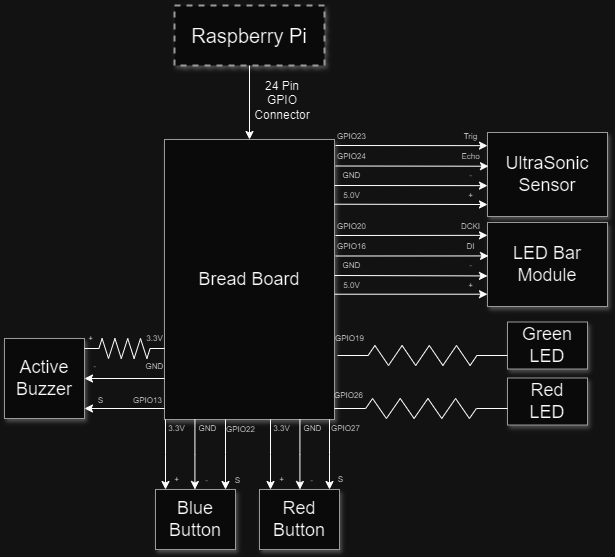

The diagram above was exported from draw.io. Its source (the exported page's mxGraphModel, read from the mxfile embedded in the PNG):
<mxGraphModel dx="573" dy="325" grid="1" gridSize="10" guides="1" tooltips="1" connect="1" arrows="1" fold="1" page="1" pageScale="1.5" pageWidth="1169" pageHeight="826" background="none" math="0" shadow="0">
  <root>
    <mxCell id="0" style=";html=1;" />
    <mxCell id="1" style=";html=1;" parent="0" />
    <mxCell id="3a17f1ce550125da-1" value="Raspberry Pi" style="whiteSpace=wrap;html=1;shadow=1;fontSize=20;fillColor=#f5f5f5;strokeColor=#666666;strokeWidth=2;dashed=1;" parent="1" vertex="1">
      <mxGeometry x="797" y="320" width="150" height="60" as="geometry" />
    </mxCell>
    <mxCell id="3a17f1ce550125da-2" value="Bread Board" style="whiteSpace=wrap;html=1;shadow=1;fontSize=18;fillColor=#f5f5f5;strokeColor=#666666;" parent="1" vertex="1">
      <mxGeometry x="787" y="454" width="170" height="280" as="geometry" />
    </mxCell>
    <mxCell id="3a17f1ce550125da-4" value="UltraSonic&lt;div&gt;Sensor&lt;/div&gt;" style="whiteSpace=wrap;html=1;shadow=1;fontSize=18;fillColor=#f5f5f5;strokeColor=#666666;" parent="1" vertex="1">
      <mxGeometry x="1110" y="447" width="120" height="84" as="geometry" />
    </mxCell>
    <mxCell id="YHh6D5ag_LXhB4YljzUJ-6" style="edgeStyle=elbowEdgeStyle;rounded=0;html=1;startArrow=none;startFill=0;jettySize=auto;orthogonalLoop=1;fontSize=18;elbow=vertical;" parent="1" edge="1">
      <mxGeometry relative="1" as="geometry">
        <mxPoint x="957" y="500" as="sourcePoint" />
        <mxPoint x="1110" y="500.28571428571433" as="targetPoint" />
      </mxGeometry>
    </mxCell>
    <mxCell id="YHh6D5ag_LXhB4YljzUJ-8" value="&lt;font style=&quot;font-size: 8px;&quot;&gt;GPIO24&lt;/font&gt;" style="text;html=1;align=center;verticalAlign=middle;whiteSpace=wrap;rounded=0;" parent="1" vertex="1">
      <mxGeometry x="958" y="461" width="33" height="17" as="geometry" />
    </mxCell>
    <mxCell id="YHh6D5ag_LXhB4YljzUJ-9" style="edgeStyle=elbowEdgeStyle;rounded=0;html=1;startArrow=none;startFill=0;jettySize=auto;orthogonalLoop=1;fontSize=18;elbow=vertical;" parent="1" target="3a17f1ce550125da-4" edge="1">
      <mxGeometry relative="1" as="geometry">
        <mxPoint x="958" y="460" as="sourcePoint" />
        <mxPoint x="1111" y="460.26" as="targetPoint" />
      </mxGeometry>
    </mxCell>
    <mxCell id="YHh6D5ag_LXhB4YljzUJ-17" value="&lt;font style=&quot;font-size: 8px;&quot;&gt;GPIO23&lt;/font&gt;" style="text;html=1;align=center;verticalAlign=middle;whiteSpace=wrap;rounded=0;" parent="1" vertex="1">
      <mxGeometry x="958" y="441" width="33" height="17" as="geometry" />
    </mxCell>
    <mxCell id="YHh6D5ag_LXhB4YljzUJ-18" value="&lt;font style=&quot;font-size: 8px;&quot;&gt;GND&lt;/font&gt;" style="text;html=1;align=center;verticalAlign=middle;whiteSpace=wrap;rounded=0;" parent="1" vertex="1">
      <mxGeometry x="958" y="480.5" width="33" height="17" as="geometry" />
    </mxCell>
    <mxCell id="YHh6D5ag_LXhB4YljzUJ-22" value="&lt;font style=&quot;font-size: 8px;&quot;&gt;+&lt;/font&gt;" style="text;html=1;align=center;verticalAlign=middle;whiteSpace=wrap;rounded=0;" parent="1" vertex="1">
      <mxGeometry x="1077" y="500" width="33" height="17" as="geometry" />
    </mxCell>
    <mxCell id="YHh6D5ag_LXhB4YljzUJ-19" value="&lt;font style=&quot;font-size: 8px;&quot;&gt;-&lt;/font&gt;" style="text;html=1;align=center;verticalAlign=middle;whiteSpace=wrap;rounded=0;" parent="1" vertex="1">
      <mxGeometry x="1077" y="480.5" width="33" height="17" as="geometry" />
    </mxCell>
    <mxCell id="YHh6D5ag_LXhB4YljzUJ-26" value="&lt;font style=&quot;font-size: 8px;&quot;&gt;5.0V&lt;/font&gt;" style="text;html=1;align=center;verticalAlign=middle;whiteSpace=wrap;rounded=0;" parent="1" vertex="1">
      <mxGeometry x="958" y="500" width="33" height="17" as="geometry" />
    </mxCell>
    <mxCell id="YHh6D5ag_LXhB4YljzUJ-28" style="edgeStyle=elbowEdgeStyle;rounded=0;html=1;startArrow=none;startFill=0;jettySize=auto;orthogonalLoop=1;fontSize=18;elbow=vertical;" parent="1" edge="1">
      <mxGeometry relative="1" as="geometry">
        <mxPoint x="958" y="480.5" as="sourcePoint" />
        <mxPoint x="1111" y="480.78571428571433" as="targetPoint" />
      </mxGeometry>
    </mxCell>
    <mxCell id="YHh6D5ag_LXhB4YljzUJ-29" style="edgeStyle=elbowEdgeStyle;rounded=0;html=1;startArrow=none;startFill=0;jettySize=auto;orthogonalLoop=1;fontSize=18;elbow=vertical;" parent="1" edge="1">
      <mxGeometry relative="1" as="geometry">
        <mxPoint x="957" y="518.71" as="sourcePoint" />
        <mxPoint x="1110" y="518.9957142857144" as="targetPoint" />
      </mxGeometry>
    </mxCell>
    <mxCell id="YHh6D5ag_LXhB4YljzUJ-30" value="&lt;font style=&quot;font-size: 8px;&quot;&gt;Trig&lt;/font&gt;" style="text;html=1;align=center;verticalAlign=middle;whiteSpace=wrap;rounded=0;" parent="1" vertex="1">
      <mxGeometry x="1077" y="441" width="33" height="17" as="geometry" />
    </mxCell>
    <mxCell id="YHh6D5ag_LXhB4YljzUJ-33" value="&lt;font style=&quot;font-size: 8px;&quot;&gt;Echo&lt;/font&gt;" style="text;html=1;align=center;verticalAlign=middle;whiteSpace=wrap;rounded=0;" parent="1" vertex="1">
      <mxGeometry x="1077" y="461" width="33" height="17" as="geometry" />
    </mxCell>
    <mxCell id="YHh6D5ag_LXhB4YljzUJ-35" value="LED Bar&lt;br&gt;Module" style="whiteSpace=wrap;html=1;shadow=1;fontSize=18;fillColor=#f5f5f5;strokeColor=#666666;" parent="1" vertex="1">
      <mxGeometry x="1110" y="537" width="120" height="84" as="geometry" />
    </mxCell>
    <mxCell id="YHh6D5ag_LXhB4YljzUJ-36" style="edgeStyle=elbowEdgeStyle;rounded=0;html=1;startArrow=none;startFill=0;jettySize=auto;orthogonalLoop=1;fontSize=18;elbow=vertical;" parent="1" edge="1">
      <mxGeometry relative="1" as="geometry">
        <mxPoint x="957" y="590" as="sourcePoint" />
        <mxPoint x="1110" y="590.2857142857143" as="targetPoint" />
      </mxGeometry>
    </mxCell>
    <mxCell id="YHh6D5ag_LXhB4YljzUJ-37" value="&lt;font style=&quot;font-size: 8px;&quot;&gt;GPIO16&lt;/font&gt;" style="text;html=1;align=center;verticalAlign=middle;whiteSpace=wrap;rounded=0;" parent="1" vertex="1">
      <mxGeometry x="958" y="551" width="33" height="17" as="geometry" />
    </mxCell>
    <mxCell id="YHh6D5ag_LXhB4YljzUJ-38" style="edgeStyle=elbowEdgeStyle;rounded=0;html=1;startArrow=none;startFill=0;jettySize=auto;orthogonalLoop=1;fontSize=18;elbow=vertical;" parent="1" target="YHh6D5ag_LXhB4YljzUJ-35" edge="1">
      <mxGeometry relative="1" as="geometry">
        <mxPoint x="958" y="550" as="sourcePoint" />
        <mxPoint x="1111" y="550.26" as="targetPoint" />
      </mxGeometry>
    </mxCell>
    <mxCell id="YHh6D5ag_LXhB4YljzUJ-39" value="&lt;font style=&quot;font-size: 8px;&quot;&gt;GPIO20&lt;/font&gt;" style="text;html=1;align=center;verticalAlign=middle;whiteSpace=wrap;rounded=0;" parent="1" vertex="1">
      <mxGeometry x="958" y="531" width="33" height="17" as="geometry" />
    </mxCell>
    <mxCell id="YHh6D5ag_LXhB4YljzUJ-40" value="&lt;font style=&quot;font-size: 8px;&quot;&gt;GND&lt;/font&gt;" style="text;html=1;align=center;verticalAlign=middle;whiteSpace=wrap;rounded=0;" parent="1" vertex="1">
      <mxGeometry x="958" y="570.5" width="33" height="17" as="geometry" />
    </mxCell>
    <mxCell id="YHh6D5ag_LXhB4YljzUJ-41" value="&lt;font style=&quot;font-size: 8px;&quot;&gt;+&lt;/font&gt;" style="text;html=1;align=center;verticalAlign=middle;whiteSpace=wrap;rounded=0;" parent="1" vertex="1">
      <mxGeometry x="1077" y="590" width="33" height="17" as="geometry" />
    </mxCell>
    <mxCell id="YHh6D5ag_LXhB4YljzUJ-42" value="&lt;font style=&quot;font-size: 8px;&quot;&gt;-&lt;/font&gt;" style="text;html=1;align=center;verticalAlign=middle;whiteSpace=wrap;rounded=0;" parent="1" vertex="1">
      <mxGeometry x="1077" y="570.5" width="33" height="17" as="geometry" />
    </mxCell>
    <mxCell id="YHh6D5ag_LXhB4YljzUJ-43" value="&lt;span style=&quot;font-size: 8px;&quot;&gt;5.0V&lt;/span&gt;" style="text;html=1;align=center;verticalAlign=middle;whiteSpace=wrap;rounded=0;" parent="1" vertex="1">
      <mxGeometry x="958" y="590" width="33" height="17" as="geometry" />
    </mxCell>
    <mxCell id="YHh6D5ag_LXhB4YljzUJ-44" style="edgeStyle=elbowEdgeStyle;rounded=0;html=1;startArrow=none;startFill=0;jettySize=auto;orthogonalLoop=1;fontSize=18;elbow=vertical;" parent="1" edge="1">
      <mxGeometry relative="1" as="geometry">
        <mxPoint x="958" y="570.5" as="sourcePoint" />
        <mxPoint x="1111" y="570.7857142857143" as="targetPoint" />
      </mxGeometry>
    </mxCell>
    <mxCell id="YHh6D5ag_LXhB4YljzUJ-45" style="edgeStyle=elbowEdgeStyle;rounded=0;html=1;startArrow=none;startFill=0;jettySize=auto;orthogonalLoop=1;fontSize=18;elbow=vertical;" parent="1" edge="1">
      <mxGeometry relative="1" as="geometry">
        <mxPoint x="957" y="608.71" as="sourcePoint" />
        <mxPoint x="1110" y="608.9957142857144" as="targetPoint" />
      </mxGeometry>
    </mxCell>
    <mxCell id="YHh6D5ag_LXhB4YljzUJ-46" value="&lt;font style=&quot;font-size: 8px;&quot;&gt;DCKI&lt;/font&gt;" style="text;html=1;align=center;verticalAlign=middle;whiteSpace=wrap;rounded=0;" parent="1" vertex="1">
      <mxGeometry x="1077" y="531" width="33" height="17" as="geometry" />
    </mxCell>
    <mxCell id="YHh6D5ag_LXhB4YljzUJ-47" value="&lt;font style=&quot;font-size: 8px;&quot;&gt;DI&lt;/font&gt;" style="text;html=1;align=center;verticalAlign=middle;whiteSpace=wrap;rounded=0;" parent="1" vertex="1">
      <mxGeometry x="1077" y="551" width="33" height="17" as="geometry" />
    </mxCell>
    <mxCell id="YHh6D5ag_LXhB4YljzUJ-49" value="Red Button" style="whiteSpace=wrap;html=1;shadow=1;fontSize=18;fillColor=#f5f5f5;strokeColor=#666666;fontStyle=0" parent="1" vertex="1">
      <mxGeometry x="882" y="804" width="80" height="60" as="geometry" />
    </mxCell>
    <mxCell id="YHh6D5ag_LXhB4YljzUJ-50" style="edgeStyle=elbowEdgeStyle;rounded=0;html=1;startArrow=none;startFill=0;jettySize=auto;orthogonalLoop=1;fontSize=18;elbow=vertical;" parent="1" edge="1">
      <mxGeometry relative="1" as="geometry">
        <mxPoint x="952" y="734" as="sourcePoint" />
        <mxPoint x="952" y="804" as="targetPoint" />
      </mxGeometry>
    </mxCell>
    <mxCell id="YHh6D5ag_LXhB4YljzUJ-62" style="edgeStyle=elbowEdgeStyle;rounded=0;html=1;startArrow=none;startFill=0;jettySize=auto;orthogonalLoop=1;fontSize=18;elbow=vertical;" parent="1" edge="1">
      <mxGeometry relative="1" as="geometry">
        <mxPoint x="922.4200000000001" y="734" as="sourcePoint" />
        <mxPoint x="922.4200000000001" y="804" as="targetPoint" />
      </mxGeometry>
    </mxCell>
    <mxCell id="YHh6D5ag_LXhB4YljzUJ-63" style="edgeStyle=elbowEdgeStyle;rounded=0;html=1;startArrow=none;startFill=0;jettySize=auto;orthogonalLoop=1;fontSize=18;elbow=vertical;" parent="1" edge="1">
      <mxGeometry relative="1" as="geometry">
        <mxPoint x="893" y="734" as="sourcePoint" />
        <mxPoint x="893" y="804" as="targetPoint" />
      </mxGeometry>
    </mxCell>
    <mxCell id="YHh6D5ag_LXhB4YljzUJ-64" value="&lt;font style=&quot;font-size: 8px;&quot;&gt;GPIO27&lt;/font&gt;" style="text;html=1;align=center;verticalAlign=middle;whiteSpace=wrap;rounded=0;" parent="1" vertex="1">
      <mxGeometry x="952" y="733" width="33" height="17" as="geometry" />
    </mxCell>
    <mxCell id="YHh6D5ag_LXhB4YljzUJ-65" value="&lt;font style=&quot;font-size: 8px;&quot;&gt;GND&lt;/font&gt;" style="text;html=1;align=center;verticalAlign=middle;whiteSpace=wrap;rounded=0;" parent="1" vertex="1">
      <mxGeometry x="919" y="733" width="33" height="17" as="geometry" />
    </mxCell>
    <mxCell id="YHh6D5ag_LXhB4YljzUJ-67" value="&lt;font style=&quot;font-size: 8px;&quot;&gt;3.3V&lt;/font&gt;" style="text;html=1;align=center;verticalAlign=middle;whiteSpace=wrap;rounded=0;" parent="1" vertex="1">
      <mxGeometry x="888" y="733" width="33" height="17" as="geometry" />
    </mxCell>
    <mxCell id="YHh6D5ag_LXhB4YljzUJ-70" value="&lt;font style=&quot;font-size: 8px;&quot;&gt;+&lt;/font&gt;" style="text;html=1;align=center;verticalAlign=middle;whiteSpace=wrap;rounded=0;" parent="1" vertex="1">
      <mxGeometry x="888" y="784" width="33" height="17" as="geometry" />
    </mxCell>
    <mxCell id="YHh6D5ag_LXhB4YljzUJ-71" value="&lt;font style=&quot;font-size: 8px;&quot;&gt;-&lt;/font&gt;" style="text;html=1;align=center;verticalAlign=middle;whiteSpace=wrap;rounded=0;" parent="1" vertex="1">
      <mxGeometry x="918" y="785" width="33" height="17" as="geometry" />
    </mxCell>
    <mxCell id="YHh6D5ag_LXhB4YljzUJ-72" value="&lt;font style=&quot;font-size: 8px;&quot;&gt;S&lt;/font&gt;" style="text;html=1;align=center;verticalAlign=middle;whiteSpace=wrap;rounded=0;" parent="1" vertex="1">
      <mxGeometry x="947" y="784" width="33" height="17" as="geometry" />
    </mxCell>
    <mxCell id="YHh6D5ag_LXhB4YljzUJ-74" value="Blue Button" style="whiteSpace=wrap;html=1;shadow=1;fontSize=18;fillColor=#f5f5f5;strokeColor=#666666;" parent="1" vertex="1">
      <mxGeometry x="778" y="804" width="80" height="60" as="geometry" />
    </mxCell>
    <mxCell id="YHh6D5ag_LXhB4YljzUJ-75" style="edgeStyle=elbowEdgeStyle;rounded=0;html=1;startArrow=none;startFill=0;jettySize=auto;orthogonalLoop=1;fontSize=18;elbow=vertical;" parent="1" edge="1">
      <mxGeometry relative="1" as="geometry">
        <mxPoint x="848" y="734" as="sourcePoint" />
        <mxPoint x="848" y="804" as="targetPoint" />
      </mxGeometry>
    </mxCell>
    <mxCell id="YHh6D5ag_LXhB4YljzUJ-76" style="edgeStyle=elbowEdgeStyle;rounded=0;html=1;startArrow=none;startFill=0;jettySize=auto;orthogonalLoop=1;fontSize=18;elbow=vertical;" parent="1" edge="1">
      <mxGeometry relative="1" as="geometry">
        <mxPoint x="817.4200000000001" y="734" as="sourcePoint" />
        <mxPoint x="817.4200000000001" y="804" as="targetPoint" />
      </mxGeometry>
    </mxCell>
    <mxCell id="YHh6D5ag_LXhB4YljzUJ-77" style="edgeStyle=elbowEdgeStyle;rounded=0;html=1;startArrow=none;startFill=0;jettySize=auto;orthogonalLoop=1;fontSize=18;elbow=vertical;" parent="1" edge="1">
      <mxGeometry relative="1" as="geometry">
        <mxPoint x="788" y="734" as="sourcePoint" />
        <mxPoint x="788" y="804" as="targetPoint" />
      </mxGeometry>
    </mxCell>
    <mxCell id="YHh6D5ag_LXhB4YljzUJ-78" value="&lt;span style=&quot;font-size: 8px;&quot;&gt;GPIO22&lt;/span&gt;" style="text;html=1;align=center;verticalAlign=middle;whiteSpace=wrap;rounded=0;" parent="1" vertex="1">
      <mxGeometry x="847" y="734" width="33" height="17" as="geometry" />
    </mxCell>
    <mxCell id="YHh6D5ag_LXhB4YljzUJ-79" value="&lt;font style=&quot;font-size: 8px;&quot;&gt;GND&lt;/font&gt;" style="text;html=1;align=center;verticalAlign=middle;whiteSpace=wrap;rounded=0;" parent="1" vertex="1">
      <mxGeometry x="814" y="733" width="33" height="17" as="geometry" />
    </mxCell>
    <mxCell id="YHh6D5ag_LXhB4YljzUJ-80" value="&lt;font style=&quot;font-size: 8px;&quot;&gt;3.3V&lt;/font&gt;" style="text;html=1;align=center;verticalAlign=middle;whiteSpace=wrap;rounded=0;" parent="1" vertex="1">
      <mxGeometry x="783" y="733" width="33" height="17" as="geometry" />
    </mxCell>
    <mxCell id="YHh6D5ag_LXhB4YljzUJ-81" value="&lt;font style=&quot;font-size: 8px;&quot;&gt;+&lt;/font&gt;" style="text;html=1;align=center;verticalAlign=middle;whiteSpace=wrap;rounded=0;" parent="1" vertex="1">
      <mxGeometry x="783" y="784" width="33" height="17" as="geometry" />
    </mxCell>
    <mxCell id="YHh6D5ag_LXhB4YljzUJ-82" value="&lt;font style=&quot;font-size: 8px;&quot;&gt;-&lt;/font&gt;" style="text;html=1;align=center;verticalAlign=middle;whiteSpace=wrap;rounded=0;" parent="1" vertex="1">
      <mxGeometry x="813" y="785" width="33" height="17" as="geometry" />
    </mxCell>
    <mxCell id="YHh6D5ag_LXhB4YljzUJ-83" value="&lt;font style=&quot;font-size: 8px;&quot;&gt;S&lt;/font&gt;" style="text;html=1;align=center;verticalAlign=middle;whiteSpace=wrap;rounded=0;" parent="1" vertex="1">
      <mxGeometry x="844" y="785" width="33" height="17" as="geometry" />
    </mxCell>
    <mxCell id="YHh6D5ag_LXhB4YljzUJ-86" value="&lt;span style=&quot;font-size: 8px;&quot;&gt;GPIO19&lt;/span&gt;" style="text;html=1;align=center;verticalAlign=middle;whiteSpace=wrap;rounded=0;" parent="1" vertex="1">
      <mxGeometry x="956" y="643" width="33" height="17" as="geometry" />
    </mxCell>
    <mxCell id="YHh6D5ag_LXhB4YljzUJ-88" value="Red&lt;div&gt;LED&lt;/div&gt;" style="whiteSpace=wrap;html=1;shadow=1;fontSize=18;fillColor=#f5f5f5;strokeColor=#666666;fontStyle=0" parent="1" vertex="1">
      <mxGeometry x="1130" y="692.5" width="80" height="47" as="geometry" />
    </mxCell>
    <mxCell id="YHh6D5ag_LXhB4YljzUJ-89" value="&lt;span style=&quot;font-size: 8px;&quot;&gt;GPIO26&lt;/span&gt;" style="text;html=1;align=center;verticalAlign=middle;whiteSpace=wrap;rounded=0;" parent="1" vertex="1">
      <mxGeometry x="955" y="700" width="33" height="17" as="geometry" />
    </mxCell>
    <mxCell id="YHh6D5ag_LXhB4YljzUJ-90" value="Green LED" style="whiteSpace=wrap;html=1;shadow=1;fontSize=18;fillColor=#f5f5f5;strokeColor=#666666;fontStyle=0" parent="1" vertex="1">
      <mxGeometry x="1130" y="636.5" width="80" height="47" as="geometry" />
    </mxCell>
    <mxCell id="YHh6D5ag_LXhB4YljzUJ-91" value="" style="pointerEvents=1;verticalLabelPosition=bottom;shadow=0;dashed=0;align=center;html=1;verticalAlign=top;shape=mxgraph.electrical.resistors.resistor_2;" parent="1" vertex="1">
      <mxGeometry x="960" y="660" width="170" height="20" as="geometry" />
    </mxCell>
    <mxCell id="YHh6D5ag_LXhB4YljzUJ-92" value="" style="pointerEvents=1;verticalLabelPosition=bottom;shadow=0;dashed=0;align=center;html=1;verticalAlign=top;shape=mxgraph.electrical.resistors.resistor_2;" parent="1" vertex="1">
      <mxGeometry x="957" y="713" width="173" height="20" as="geometry" />
    </mxCell>
    <mxCell id="YHh6D5ag_LXhB4YljzUJ-93" value="Active Buzzer" style="whiteSpace=wrap;html=1;shadow=1;fontSize=18;fillColor=#f5f5f5;strokeColor=#666666;fontStyle=0" parent="1" vertex="1">
      <mxGeometry x="627" y="653" width="80" height="80" as="geometry" />
    </mxCell>
    <mxCell id="YHh6D5ag_LXhB4YljzUJ-94" value="" style="endArrow=classic;html=1;rounded=0;" parent="1" target="YHh6D5ag_LXhB4YljzUJ-93" edge="1">
      <mxGeometry width="50" height="50" relative="1" as="geometry">
        <mxPoint x="787" y="693" as="sourcePoint" />
        <mxPoint x="717" y="693" as="targetPoint" />
      </mxGeometry>
    </mxCell>
    <mxCell id="YHh6D5ag_LXhB4YljzUJ-95" value="" style="endArrow=classic;html=1;rounded=0;" parent="1" edge="1">
      <mxGeometry width="50" height="50" relative="1" as="geometry">
        <mxPoint x="787" y="723" as="sourcePoint" />
        <mxPoint x="707" y="723" as="targetPoint" />
      </mxGeometry>
    </mxCell>
    <mxCell id="YHh6D5ag_LXhB4YljzUJ-98" value="" style="pointerEvents=1;verticalLabelPosition=bottom;shadow=0;dashed=0;align=center;html=1;verticalAlign=top;shape=mxgraph.electrical.resistors.resistor_2;" parent="1" vertex="1">
      <mxGeometry x="707" y="653" width="80" height="20" as="geometry" />
    </mxCell>
    <mxCell id="YHh6D5ag_LXhB4YljzUJ-100" value="&lt;font style=&quot;font-size: 8px;&quot;&gt;+&lt;/font&gt;" style="text;html=1;align=center;verticalAlign=middle;whiteSpace=wrap;rounded=0;" parent="1" vertex="1">
      <mxGeometry x="697" y="643" width="33" height="17" as="geometry" />
    </mxCell>
    <mxCell id="YHh6D5ag_LXhB4YljzUJ-101" value="&lt;font style=&quot;font-size: 8px;&quot;&gt;3.3V&lt;/font&gt;" style="text;html=1;align=center;verticalAlign=middle;whiteSpace=wrap;rounded=0;" parent="1" vertex="1">
      <mxGeometry x="761" y="643" width="33" height="17" as="geometry" />
    </mxCell>
    <mxCell id="YHh6D5ag_LXhB4YljzUJ-103" value="&lt;font style=&quot;font-size: 8px;&quot;&gt;-&lt;/font&gt;" style="text;html=1;align=center;verticalAlign=middle;whiteSpace=wrap;rounded=0;" parent="1" vertex="1">
      <mxGeometry x="701" y="671" width="33" height="17" as="geometry" />
    </mxCell>
    <mxCell id="YHh6D5ag_LXhB4YljzUJ-104" value="&lt;font style=&quot;font-size: 8px;&quot;&gt;GND&lt;/font&gt;" style="text;html=1;align=center;verticalAlign=middle;whiteSpace=wrap;rounded=0;" parent="1" vertex="1">
      <mxGeometry x="761" y="671" width="33" height="17" as="geometry" />
    </mxCell>
    <mxCell id="YHh6D5ag_LXhB4YljzUJ-105" value="&lt;span style=&quot;font-size: 8px;&quot;&gt;GPIO13&lt;/span&gt;" style="text;html=1;align=center;verticalAlign=middle;whiteSpace=wrap;rounded=0;" parent="1" vertex="1">
      <mxGeometry x="754" y="705" width="33" height="17" as="geometry" />
    </mxCell>
    <mxCell id="YHh6D5ag_LXhB4YljzUJ-107" value="&lt;span style=&quot;font-size: 8px;&quot;&gt;S&lt;/span&gt;" style="text;html=1;align=center;verticalAlign=middle;whiteSpace=wrap;rounded=0;" parent="1" vertex="1">
      <mxGeometry x="707" y="705" width="33" height="17" as="geometry" />
    </mxCell>
    <mxCell id="YHh6D5ag_LXhB4YljzUJ-108" value="" style="endArrow=classic;html=1;rounded=0;exitX=0.5;exitY=1;exitDx=0;exitDy=0;entryX=0.5;entryY=0;entryDx=0;entryDy=0;" parent="1" source="3a17f1ce550125da-1" target="3a17f1ce550125da-2" edge="1">
      <mxGeometry width="50" height="50" relative="1" as="geometry">
        <mxPoint x="660" y="590" as="sourcePoint" />
        <mxPoint x="710" y="540" as="targetPoint" />
      </mxGeometry>
    </mxCell>
    <mxCell id="YHh6D5ag_LXhB4YljzUJ-109" value="24 Pin GPIO Connector" style="text;html=1;align=center;verticalAlign=middle;whiteSpace=wrap;rounded=0;" parent="1" vertex="1">
      <mxGeometry x="874.5" y="400" width="60" height="30" as="geometry" />
    </mxCell>
  </root>
</mxGraphModel>